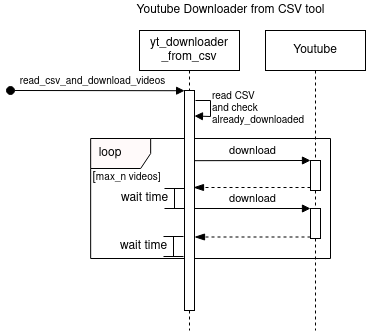

The diagram above was exported from draw.io. Its source (the exported page's mxGraphModel, read from the mxfile embedded in the PNG):
<mxGraphModel dx="3282" dy="1541" grid="1" gridSize="10" guides="1" tooltips="1" connect="1" arrows="1" fold="1" page="1" pageScale="1" pageWidth="850" pageHeight="1100" math="0" shadow="0">
  <root>
    <mxCell id="0" />
    <mxCell id="1" parent="0" />
    <mxCell id="2" value="&amp;nbsp; &lt;font style=&quot;font-size: 12px&quot;&gt;loop&lt;br&gt;&lt;/font&gt;" style="shape=umlFrame;whiteSpace=wrap;html=1;align=left;fillColor=#FFFAFA;" vertex="1" parent="1">
      <mxGeometry x="-649.8290598290598" y="558" width="239.82905982905984" height="120" as="geometry" />
    </mxCell>
    <mxCell id="3" value="Youtube" style="shape=umlLifeline;perimeter=lifelinePerimeter;whiteSpace=wrap;html=1;container=1;collapsible=0;recursiveResize=0;outlineConnect=0;" vertex="1" parent="1">
      <mxGeometry x="-475" y="450" width="100" height="300" as="geometry" />
    </mxCell>
    <mxCell id="4" value="" style="html=1;points=[];perimeter=orthogonalPerimeter;" vertex="1" parent="3">
      <mxGeometry x="45" y="130" width="10" height="30" as="geometry" />
    </mxCell>
    <mxCell id="5" value="" style="html=1;points=[];perimeter=orthogonalPerimeter;" vertex="1" parent="3">
      <mxGeometry x="45" y="178" width="10" height="30" as="geometry" />
    </mxCell>
    <mxCell id="6" value="" style="html=1;verticalAlign=bottom;endArrow=blockThin;dashed=1;endSize=8;exitX=0;exitY=0.95;endFill=1;" edge="1" source="5" target="8" parent="1">
      <mxGeometry relative="1" as="geometry">
        <mxPoint x="-543" y="657" as="targetPoint" />
      </mxGeometry>
    </mxCell>
    <mxCell id="7" value="&lt;div&gt;yt_downloader&lt;/div&gt;&lt;div&gt;_from_csv&lt;/div&gt;" style="shape=umlLifeline;perimeter=lifelinePerimeter;whiteSpace=wrap;html=1;container=1;collapsible=0;recursiveResize=0;outlineConnect=0;" vertex="1" parent="1">
      <mxGeometry x="-601" y="450" width="100" height="300" as="geometry" />
    </mxCell>
    <mxCell id="8" value="" style="html=1;points=[];perimeter=orthogonalPerimeter;" vertex="1" parent="7">
      <mxGeometry x="45" y="60" width="10" height="220" as="geometry" />
    </mxCell>
    <mxCell id="9" value="Youtube Downloader from CSV tool" style="text;html=1;align=center;verticalAlign=middle;resizable=0;points=[];autosize=1;" vertex="1" parent="1">
      <mxGeometry x="-610" y="420" width="200" height="20" as="geometry" />
    </mxCell>
    <mxCell id="10" value="&lt;div&gt;&lt;font style=&quot;font-size: 10px&quot;&gt;read_csv_and_download_videos&lt;/font&gt;&lt;/div&gt;" style="html=1;verticalAlign=bottom;startArrow=oval;startFill=1;endArrow=block;startSize=8;entryX=0.012;entryY=0.001;entryDx=0;entryDy=0;entryPerimeter=0;" edge="1" target="8" parent="1">
      <mxGeometry x="-0.0514" width="60" relative="1" as="geometry">
        <mxPoint x="-730" y="510" as="sourcePoint" />
        <mxPoint x="-560" y="510" as="targetPoint" />
        <mxPoint as="offset" />
      </mxGeometry>
    </mxCell>
    <mxCell id="11" value="download" style="html=1;verticalAlign=bottom;endArrow=block;entryX=0;entryY=0;exitX=0.995;exitY=0.319;exitDx=0;exitDy=0;exitPerimeter=0;" edge="1" source="8" target="4" parent="1">
      <mxGeometry relative="1" as="geometry">
        <mxPoint x="-543" y="580" as="sourcePoint" />
      </mxGeometry>
    </mxCell>
    <mxCell id="12" value="" style="html=1;verticalAlign=bottom;endArrow=blockThin;dashed=1;endSize=8;endFill=1;" edge="1" parent="1">
      <mxGeometry relative="1" as="geometry">
        <mxPoint x="-547" y="607" as="targetPoint" />
        <mxPoint x="-430" y="607" as="sourcePoint" />
      </mxGeometry>
    </mxCell>
    <mxCell id="13" value="download" style="html=1;verticalAlign=bottom;endArrow=block;entryX=0;entryY=0;" edge="1" source="8" target="5" parent="1">
      <mxGeometry relative="1" as="geometry">
        <mxPoint x="-543" y="628" as="sourcePoint" />
      </mxGeometry>
    </mxCell>
    <mxCell id="14" value="" style="group" vertex="1" connectable="0" parent="1">
      <mxGeometry x="-626" y="608" width="70" height="20" as="geometry" />
    </mxCell>
    <mxCell id="15" value="" style="endArrow=none;html=1;" edge="1" parent="14">
      <mxGeometry width="50" height="50" relative="1" as="geometry">
        <mxPoint x="60" y="0.14395631670389283" as="sourcePoint" />
        <mxPoint x="60" y="20" as="targetPoint" />
      </mxGeometry>
    </mxCell>
    <mxCell id="16" value="" style="endArrow=none;html=1;" edge="1" parent="14">
      <mxGeometry width="50" height="50" relative="1" as="geometry">
        <mxPoint x="70" y="20" as="sourcePoint" />
        <mxPoint x="50" y="20" as="targetPoint" />
      </mxGeometry>
    </mxCell>
    <mxCell id="17" value="" style="endArrow=none;html=1;" edge="1" parent="14">
      <mxGeometry width="50" height="50" relative="1" as="geometry">
        <mxPoint x="70" as="sourcePoint" />
        <mxPoint x="50" as="targetPoint" />
      </mxGeometry>
    </mxCell>
    <mxCell id="18" value="wait time" style="text;html=1;align=center;verticalAlign=middle;resizable=0;points=[];autosize=1;" vertex="1" parent="14">
      <mxGeometry y="-0.00203276247208084" width="60" height="20" as="geometry" />
    </mxCell>
    <mxCell id="19" value="" style="group" vertex="1" connectable="0" parent="1">
      <mxGeometry x="-627" y="656" width="70" height="20" as="geometry" />
    </mxCell>
    <mxCell id="20" value="" style="endArrow=none;html=1;" edge="1" parent="19">
      <mxGeometry width="50" height="50" relative="1" as="geometry">
        <mxPoint x="60" y="0.14395631670389283" as="sourcePoint" />
        <mxPoint x="60" y="20" as="targetPoint" />
      </mxGeometry>
    </mxCell>
    <mxCell id="21" value="" style="endArrow=none;html=1;" edge="1" parent="19">
      <mxGeometry width="50" height="50" relative="1" as="geometry">
        <mxPoint x="70" y="20" as="sourcePoint" />
        <mxPoint x="50" y="20" as="targetPoint" />
      </mxGeometry>
    </mxCell>
    <mxCell id="22" value="" style="endArrow=none;html=1;" edge="1" parent="19">
      <mxGeometry width="50" height="50" relative="1" as="geometry">
        <mxPoint x="70" as="sourcePoint" />
        <mxPoint x="50" as="targetPoint" />
      </mxGeometry>
    </mxCell>
    <mxCell id="23" value="wait time" style="text;html=1;align=center;verticalAlign=middle;resizable=0;points=[];autosize=1;" vertex="1" parent="19">
      <mxGeometry y="-0.00203276247208084" width="60" height="20" as="geometry" />
    </mxCell>
    <mxCell id="24" value="" style="endArrow=block;endFill=1;endSize=6;html=1;entryX=0.995;entryY=0.116;entryDx=0;entryDy=0;entryPerimeter=0;rounded=0;" edge="1" target="8" parent="1">
      <mxGeometry width="100" relative="1" as="geometry">
        <mxPoint x="-545" y="520" as="sourcePoint" />
        <mxPoint x="-445" y="520" as="targetPoint" />
        <Array as="points">
          <mxPoint x="-530" y="520" />
          <mxPoint x="-530" y="536" />
        </Array>
      </mxGeometry>
    </mxCell>
    <mxCell id="25" value="&lt;div style=&quot;font-size: 10px;&quot;&gt;read CSV&lt;/div&gt;&lt;div style=&quot;font-size: 10px;&quot;&gt;and check &lt;br style=&quot;font-size: 10px;&quot;&gt;&lt;/div&gt;&lt;div style=&quot;font-size: 10px;&quot;&gt;already_downloaded&lt;/div&gt;" style="text;html=1;align=left;verticalAlign=middle;resizable=0;points=[];autosize=1;fontSize=10;" vertex="1" parent="1">
      <mxGeometry x="-530" y="508" width="110" height="40" as="geometry" />
    </mxCell>
    <mxCell id="26" value="[&lt;font style=&quot;font-size: 10px&quot;&gt;max_n videos]&lt;/font&gt;" style="text;html=1;align=center;verticalAlign=middle;resizable=0;points=[];autosize=1;" vertex="1" parent="1">
      <mxGeometry x="-654" y="587" width="80" height="20" as="geometry" />
    </mxCell>
  </root>
</mxGraphModel>